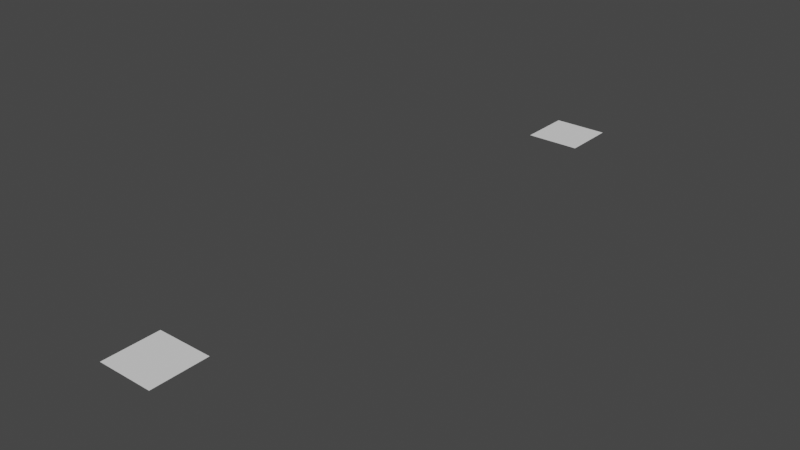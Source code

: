 # Source: image_texture.blend  (saved by Blender 3.5.4; exported with 4.5.12 LTS)
import bpy
from mathutils import Matrix  # noqa: F401  (used for matrix-valued properties, if any)

bpy.ops.wm.read_factory_settings(use_empty=True)
scene = bpy.context.scene
scene.name = 'Scene'

# ---- collections
col_collection = bpy.data.collections.new('Collection'); scene.collection.children.link(col_collection)

# ---- node groups
ng_geometry_nodes = bpy.data.node_groups.new('Geometry Nodes', 'GeometryNodeTree')
_s = ng_geometry_nodes.interface.new_socket(name='Geometry', in_out='OUTPUT', socket_type='NodeSocketGeometry')
_s = ng_geometry_nodes.interface.new_socket(name='Geometry', in_out='INPUT', socket_type='NodeSocketGeometry')
ng_geometry_nodes.is_modifier = True
_N = ng_geometry_nodes.nodes; _L = ng_geometry_nodes.links
n0 = _N.new('GeometryNodeStoreNamedAttribute'); n0.name = 'Store Named Attribute.018'; n0.location = (-585, 178)
n0.data_type = 'FLOAT_VECTOR'
n0.domain = 'CORNER'
n0.inputs[2].default_value = 'uv_map'
n1 = _N.new('GeometryNodeMeshGrid'); n1.name = 'Grid'; n1.location = (-610, 178)
n1.inputs[2].default_value = 16
n1.inputs[3].default_value = 16
n2 = _N.new('GeometryNodeInputPosition'); n2.name = 'Position'; n2.location = (-975, -763)
n3 = _N.new('ShaderNodeVectorMath'); n3.name = 'Vector Math'; n3.location = (-808, -712)
n3.operation = 'SCALE'
n3.inputs[3].default_value = 1.7
n4 = _N.new('NodeGroupOutput'); n4.name = 'Group Output'; n4.location = (474, -1713)
n5 = _N.new('GeometryNodeImageTexture'); n5.name = 'Image Texture'; n5.location = (-404, 67)
n5.interpolation = 'Closest'
n5.inputs[0].default_value = None
n6 = _N.new('GeometryNodeImageTexture'); n6.name = 'Image Texture.001'; n6.location = (-404, -141)
n6.inputs[0].default_value = None
n7 = _N.new('GeometryNodeImageTexture'); n7.name = 'Image Texture.002'; n7.location = (-404, -353)
n7.interpolation = 'Cubic'
n7.inputs[0].default_value = None
n8 = _N.new('GeometryNodeImageTexture'); n8.name = 'Image Texture.004'; n8.location = (-404, -572)
n8.interpolation = 'Closest'
n8.extension = 'EXTEND'
n8.inputs[0].default_value = None
n9 = _N.new('GeometryNodeImageTexture'); n9.name = 'Image Texture.008'; n9.location = (-404, -1484)
n9.extension = 'CLIP'
n9.inputs[0].default_value = None
n10 = _N.new('GeometryNodeImageTexture'); n10.name = 'Image Texture.006'; n10.location = (-404, -780)
n10.extension = 'EXTEND'
n10.inputs[0].default_value = None
n11 = _N.new('GeometryNodeImageTexture'); n11.name = 'Image Texture.007'; n11.location = (-404, -1001)
n11.interpolation = 'Cubic'
n11.extension = 'EXTEND'
n11.inputs[0].default_value = None
n12 = _N.new('GeometryNodeImageTexture'); n12.name = 'Image Texture.009'; n12.location = (-404, -1708)
n12.interpolation = 'Cubic'
n12.extension = 'CLIP'
n12.inputs[0].default_value = None
n13 = _N.new('GeometryNodeStoreNamedAttribute'); n13.name = 'Store Named Attribute'; n13.location = (-61, 215)
n13.data_type = 'FLOAT_VECTOR'
n13.inputs[2].default_value = 'closest_repeat_color'
n14 = _N.new('GeometryNodeStoreNamedAttribute'); n14.name = 'Store Named Attribute.003'; n14.location = (-61, -6)
n14.data_type = 'FLOAT_VECTOR'
n14.inputs[2].default_value = 'linear_repeat_color'
n15 = _N.new('GeometryNodeStoreNamedAttribute'); n15.name = 'Store Named Attribute.005'; n15.location = (-61, -219)
n15.data_type = 'FLOAT_VECTOR'
n15.inputs[2].default_value = 'cubic_repeat_color'
n16 = _N.new('GeometryNodeStoreNamedAttribute'); n16.name = 'Store Named Attribute.007'; n16.location = (-61, -436)
n16.data_type = 'FLOAT_VECTOR'
n16.inputs[2].default_value = 'closest_extend_color'
n17 = _N.new('GeometryNodeStoreNamedAttribute'); n17.name = 'Store Named Attribute.010'; n17.location = (-61, -639)
n17.data_type = 'FLOAT_VECTOR'
n17.inputs[2].default_value = 'linear_extend_color'
n18 = _N.new('GeometryNodeStoreNamedAttribute'); n18.name = 'Store Named Attribute.012'; n18.location = (-61, -846)
n18.data_type = 'FLOAT_VECTOR'
n18.inputs[2].default_value = 'cubic_extend_color'
n19 = _N.new('GeometryNodeStoreNamedAttribute'); n19.name = 'Store Named Attribute.001'; n19.location = (122, 215)
n19.inputs[2].default_value = 'closest_repeat_alpha'
n20 = _N.new('GeometryNodeStoreNamedAttribute'); n20.name = 'Store Named Attribute.004'; n20.location = (118, -219)
n20.inputs[2].default_value = 'cubic_repeat_alpha'
n21 = _N.new('GeometryNodeStoreNamedAttribute'); n21.name = 'Store Named Attribute.002'; n21.location = (112, -6)
n21.inputs[2].default_value = 'linear_repeat_alpha'
n22 = _N.new('GeometryNodeStoreNamedAttribute'); n22.name = 'Store Named Attribute.013'; n22.location = (114, -846)
n22.inputs[2].default_value = 'cubic_extend_alpha'
n23 = _N.new('GeometryNodeStoreNamedAttribute'); n23.name = 'Store Named Attribute.006'; n23.location = (117, -436)
n23.inputs[2].default_value = 'closest_extend_alpha'
n24 = _N.new('GeometryNodeStoreNamedAttribute'); n24.name = 'Store Named Attribute.011'; n24.location = (115, -639)
n24.inputs[2].default_value = 'linear_extend_alpha'
n25 = _N.new('GeometryNodeStoreNamedAttribute'); n25.name = 'Store Named Attribute.009'; n25.location = (-61, -1094)
n25.data_type = 'FLOAT_VECTOR'
n25.inputs[2].default_value = 'closest_clip_color'
n26 = _N.new('GeometryNodeStoreNamedAttribute'); n26.name = 'Store Named Attribute.008'; n26.location = (127, -1094)
n26.inputs[2].default_value = 'closest_clip_alpha'
n27 = _N.new('GeometryNodeStoreNamedAttribute'); n27.name = 'Store Named Attribute.014'; n27.location = (-61, -1320)
n27.data_type = 'FLOAT_VECTOR'
n27.inputs[2].default_value = 'linear_clip_color'
n28 = _N.new('GeometryNodeStoreNamedAttribute'); n28.name = 'Store Named Attribute.015'; n28.location = (130, -1320)
n28.inputs[2].default_value = 'linear_clip_alpha'
n29 = _N.new('GeometryNodeStoreNamedAttribute'); n29.name = 'Store Named Attribute.016'; n29.location = (-61, -1556)
n29.data_type = 'FLOAT_VECTOR'
n29.inputs[2].default_value = 'cubic_clip_color'
n30 = _N.new('GeometryNodeStoreNamedAttribute'); n30.name = 'Store Named Attribute.017'; n30.location = (132, -1556)
n30.inputs[2].default_value = 'cubic_clip_alpha'
n31 = _N.new('GeometryNodeImageTexture'); n31.name = 'Image Texture.005'; n31.location = (-404, -1230)
n31.interpolation = 'Closest'
n31.extension = 'CLIP'
n31.inputs[0].default_value = None
n32 = _N.new('NodeGroupInput'); n32.name = 'Group Input'; n32.location = (445, -1507)
_L.new(n3.outputs[0], n5.inputs[1])
_L.new(n2.outputs[0], n3.inputs[0])
_L.new(n3.outputs[0], n6.inputs[1])
_L.new(n3.outputs[0], n7.inputs[1])
_L.new(n3.outputs[0], n8.inputs[1])
_L.new(n3.outputs[0], n31.inputs[1])
_L.new(n0.outputs[0], n13.inputs[0])
_L.new(n5.outputs[0], n13.inputs[3])
_L.new(n13.outputs[0], n19.inputs[0])
_L.new(n5.outputs[1], n19.inputs[3])
_L.new(n14.outputs[0], n21.inputs[0])
_L.new(n15.outputs[0], n20.inputs[0])
_L.new(n16.outputs[0], n23.inputs[0])
_L.new(n25.outputs[0], n26.inputs[0])
_L.new(n6.outputs[0], n14.inputs[3])
_L.new(n6.outputs[1], n21.inputs[3])
_L.new(n7.outputs[0], n15.inputs[3])
_L.new(n7.outputs[1], n20.inputs[3])
_L.new(n8.outputs[0], n16.inputs[3])
_L.new(n8.outputs[1], n23.inputs[3])
_L.new(n31.outputs[0], n25.inputs[3])
_L.new(n31.outputs[1], n26.inputs[3])
_L.new(n19.outputs[0], n14.inputs[0])
_L.new(n21.outputs[0], n15.inputs[0])
_L.new(n20.outputs[0], n16.inputs[0])
_L.new(n3.outputs[0], n10.inputs[1])
_L.new(n3.outputs[0], n11.inputs[1])
_L.new(n3.outputs[0], n9.inputs[1])
_L.new(n3.outputs[0], n12.inputs[1])
_L.new(n17.outputs[0], n24.inputs[0])
_L.new(n10.outputs[0], n17.inputs[3])
_L.new(n10.outputs[1], n24.inputs[3])
_L.new(n18.outputs[0], n22.inputs[0])
_L.new(n11.outputs[0], n18.inputs[3])
_L.new(n11.outputs[1], n22.inputs[3])
_L.new(n23.outputs[0], n17.inputs[0])
_L.new(n24.outputs[0], n18.inputs[0])
_L.new(n22.outputs[0], n25.inputs[0])
_L.new(n27.outputs[0], n28.inputs[0])
_L.new(n29.outputs[0], n30.inputs[0])
_L.new(n12.outputs[0], n29.inputs[3])
_L.new(n12.outputs[1], n30.inputs[3])
_L.new(n9.outputs[0], n27.inputs[3])
_L.new(n9.outputs[1], n28.inputs[3])
_L.new(n26.outputs[0], n27.inputs[0])
_L.new(n28.outputs[0], n29.inputs[0])
_L.new(n30.outputs[0], n4.inputs[0])
_L.new(n1.outputs[0], n0.inputs[0])
_L.new(n1.outputs[1], n0.inputs[3])
n4.is_active_output = True

# ---- world
world_world = bpy.data.worlds.new('World'); scene.world = world_world
world_world.use_nodes = True; world_world.node_tree.nodes.clear()
_N = world_world.node_tree.nodes; _L = world_world.node_tree.links
n0 = _N.new('ShaderNodeOutputWorld'); n0.name = 'World Output'; n0.location = (300, 300)
n1 = _N.new('ShaderNodeBackground'); n1.name = 'Background'; n1.location = (10, 300)
n1.inputs[0].default_value = (0.05088, 0.05088, 0.05088, 1.0)
_L.new(n1.outputs[0], n0.inputs[0])
n0.is_active_output = True
world_world.color = (0.05088, 0.05088, 0.05088)
world_world.use_sun_shadow = False
world_world.sun_shadow_jitter_overblur = 0.0

# ---- meshes
me_cube = bpy.data.meshes.new('Cube')
me_cube.from_pydata([(-1.0, -1.0, -1.0), (-1.0, -1.0, 1.0), (-1.0, 1.0, -1.0), (-1.0, 1.0, 1.0), (1.0, -1.0, -1.0), (1.0, -1.0, 1.0), (1.0, 1.0, -1.0), (1.0, 1.0, 1.0)], [], [(0, 1, 3, 2), (2, 3, 7, 6), (6, 7, 5, 4), (4, 5, 1, 0), (2, 6, 4, 0), (7, 3, 1, 5)])
_uv = me_cube.uv_layers.new(name='UVMap')
_uv.uv.foreach_set('vector', [0.375, 0.0, 0.625, 0.0, 0.625, 0.25, 0.375, 0.25, 0.375, 0.25, 0.625, 0.25, 0.625, 0.5, 0.375, 0.5, 0.375, 0.5, 0.625, 0.5, 0.625, 0.75, 0.375, 0.75, 0.375, 0.75, 0.625, 0.75, 0.625, 1.0, 0.375, 1.0, 0.125, 0.5, 0.375, 0.5, 0.375, 0.75, 0.125, 0.75, 0.625, 0.5, 0.875, 0.5, 0.875, 0.75, 0.625, 0.75])
me_cube.use_remesh_fix_poles = True
me_cube.use_remesh_preserve_attributes = False
me_cube.update()
me_cube_002 = bpy.data.meshes.new('Cube.002')
me_cube_002.from_pydata([(-0.5, -0.5, 0.0), (-0.5, -0.4333, 0.0), (-0.5, -0.3667, 0.0), (-0.5, -0.3, 0.0), (-0.5, -0.2333, 0.0), (-0.5, -0.1667, 0.0), (-0.5, -0.1, 0.0), (-0.5, -0.03333, 0.0), (-0.5, 0.03333, 0.0), (-0.5, 0.1, 0.0), (-0.5, 0.1667, 0.0), (-0.5, 0.2333, 0.0), (-0.5, 0.3, 0.0), (-0.5, 0.3667, 0.0), (-0.5, 0.4333, 0.0), (-0.5, 0.5, 0.0), (-0.4333, -0.5, 0.0), (-0.4333, -0.4333, 0.0), (-0.4333, -0.3667, 0.0), (-0.4333, -0.3, 0.0), (-0.4333, -0.2333, 0.0), (-0.4333, -0.1667, 0.0), (-0.4333, -0.1, 0.0), (-0.4333, -0.03333, 0.0), (-0.4333, 0.03333, 0.0), (-0.4333, 0.1, 0.0), (-0.4333, 0.1667, 0.0), (-0.4333, 0.2333, 0.0), (-0.4333, 0.3, 0.0), (-0.4333, 0.3667, 0.0), (-0.4333, 0.4333, 0.0), (-0.4333, 0.5, 0.0), (-0.3667, -0.5, 0.0), (-0.3667, -0.4333, 0.0), (-0.3667, -0.3667, 0.0), (-0.3667, -0.3, 0.0), (-0.3667, -0.2333, 0.0), (-0.3667, -0.1667, 0.0), (-0.3667, -0.1, 0.0), (-0.3667, -0.03333, 0.0), (-0.3667, 0.03333, 0.0), (-0.3667, 0.1, 0.0), (-0.3667, 0.1667, 0.0), (-0.3667, 0.2333, 0.0), (-0.3667, 0.3, 0.0), (-0.3667, 0.3667, 0.0), (-0.3667, 0.4333, 0.0), (-0.3667, 0.5, 0.0), (-0.3, -0.5, 0.0), (-0.3, -0.4333, 0.0), (-0.3, -0.3667, 0.0), (-0.3, -0.3, 0.0), (-0.3, -0.2333, 0.0), (-0.3, -0.1667, 0.0), (-0.3, -0.1, 0.0), (-0.3, -0.03333, 0.0), (-0.3, 0.03333, 0.0), (-0.3, 0.1, 0.0), (-0.3, 0.1667, 0.0), (-0.3, 0.2333, 0.0), (-0.3, 0.3, 0.0), (-0.3, 0.3667, 0.0), (-0.3, 0.4333, 0.0), (-0.3, 0.5, 0.0), (-0.2333, -0.5, 0.0), (-0.2333, -0.4333, 0.0), (-0.2333, -0.3667, 0.0), (-0.2333, -0.3, 0.0), (-0.2333, -0.2333, 0.0), (-0.2333, -0.1667, 0.0), (-0.2333, -0.1, 0.0), (-0.2333, -0.03333, 0.0), (-0.2333, 0.03333, 0.0), (-0.2333, 0.1, 0.0), (-0.2333, 0.1667, 0.0), (-0.2333, 0.2333, 0.0), (-0.2333, 0.3, 0.0), (-0.2333, 0.3667, 0.0), (-0.2333, 0.4333, 0.0), (-0.2333, 0.5, 0.0), (-0.1667, -0.5, 0.0), (-0.1667, -0.4333, 0.0), (-0.1667, -0.3667, 0.0), (-0.1667, -0.3, 0.0), (-0.1667, -0.2333, 0.0), (-0.1667, -0.1667, 0.0), (-0.1667, -0.1, 0.0), (-0.1667, -0.03333, 0.0), (-0.1667, 0.03333, 0.0), (-0.1667, 0.1, 0.0), (-0.1667, 0.1667, 0.0), (-0.1667, 0.2333, 0.0), (-0.1667, 0.3, 0.0), (-0.1667, 0.3667, 0.0), (-0.1667, 0.4333, 0.0), (-0.1667, 0.5, 0.0), (-0.1, -0.5, 0.0), (-0.1, -0.4333, 0.0), (-0.1, -0.3667, 0.0), (-0.1, -0.3, 0.0), (-0.1, -0.2333, 0.0), (-0.1, -0.1667, 0.0), (-0.1, -0.1, 0.0), (-0.1, -0.03333, 0.0), (-0.1, 0.03333, 0.0), (-0.1, 0.1, 0.0), (-0.1, 0.1667, 0.0), (-0.1, 0.2333, 0.0), (-0.1, 0.3, 0.0), (-0.1, 0.3667, 0.0), (-0.1, 0.4333, 0.0), (-0.1, 0.5, 0.0), (-0.03333, -0.5, 0.0), (-0.03333, -0.4333, 0.0), (-0.03333, -0.3667, 0.0), (-0.03333, -0.3, 0.0), (-0.03333, -0.2333, 0.0), (-0.03333, -0.1667, 0.0), (-0.03333, -0.1, 0.0), (-0.03333, -0.03333, 0.0), (-0.03333, 0.03333, 0.0), (-0.03333, 0.1, 0.0), (-0.03333, 0.1667, 0.0), (-0.03333, 0.2333, 0.0), (-0.03333, 0.3, 0.0), (-0.03333, 0.3667, 0.0), (-0.03333, 0.4333, 0.0), (-0.03333, 0.5, 0.0), (0.03333, -0.5, 0.0), (0.03333, -0.4333, 0.0), (0.03333, -0.3667, 0.0), (0.03333, -0.3, 0.0), (0.03333, -0.2333, 0.0), (0.03333, -0.1667, 0.0), (0.03333, -0.1, 0.0), (0.03333, -0.03333, 0.0), (0.03333, 0.03333, 0.0), (0.03333, 0.1, 0.0), (0.03333, 0.1667, 0.0), (0.03333, 0.2333, 0.0), (0.03333, 0.3, 0.0), (0.03333, 0.3667, 0.0), (0.03333, 0.4333, 0.0), (0.03333, 0.5, 0.0), (0.1, -0.5, 0.0), (0.1, -0.4333, 0.0), (0.1, -0.3667, 0.0), (0.1, -0.3, 0.0), (0.1, -0.2333, 0.0), (0.1, -0.1667, 0.0), (0.1, -0.1, 0.0), (0.1, -0.03333, 0.0), (0.1, 0.03333, 0.0), (0.1, 0.1, 0.0), (0.1, 0.1667, 0.0), (0.1, 0.2333, 0.0), (0.1, 0.3, 0.0), (0.1, 0.3667, 0.0), (0.1, 0.4333, 0.0), (0.1, 0.5, 0.0), (0.1667, -0.5, 0.0), (0.1667, -0.4333, 0.0), (0.1667, -0.3667, 0.0), (0.1667, -0.3, 0.0), (0.1667, -0.2333, 0.0), (0.1667, -0.1667, 0.0), (0.1667, -0.1, 0.0), (0.1667, -0.03333, 0.0), (0.1667, 0.03333, 0.0), (0.1667, 0.1, 0.0), (0.1667, 0.1667, 0.0), (0.1667, 0.2333, 0.0), (0.1667, 0.3, 0.0), (0.1667, 0.3667, 0.0), (0.1667, 0.4333, 0.0), (0.1667, 0.5, 0.0), (0.2333, -0.5, 0.0), (0.2333, -0.4333, 0.0), (0.2333, -0.3667, 0.0), (0.2333, -0.3, 0.0), (0.2333, -0.2333, 0.0), (0.2333, -0.1667, 0.0), (0.2333, -0.1, 0.0), (0.2333, -0.03333, 0.0), (0.2333, 0.03333, 0.0), (0.2333, 0.1, 0.0), (0.2333, 0.1667, 0.0), (0.2333, 0.2333, 0.0), (0.2333, 0.3, 0.0), (0.2333, 0.3667, 0.0), (0.2333, 0.4333, 0.0), (0.2333, 0.5, 0.0), (0.3, -0.5, 0.0), (0.3, -0.4333, 0.0), (0.3, -0.3667, 0.0), (0.3, -0.3, 0.0), (0.3, -0.2333, 0.0), (0.3, -0.1667, 0.0), (0.3, -0.1, 0.0), (0.3, -0.03333, 0.0), (0.3, 0.03333, 0.0), (0.3, 0.1, 0.0), (0.3, 0.1667, 0.0), (0.3, 0.2333, 0.0), (0.3, 0.3, 0.0), (0.3, 0.3667, 0.0), (0.3, 0.4333, 0.0), (0.3, 0.5, 0.0), (0.3667, -0.5, 0.0), (0.3667, -0.4333, 0.0), (0.3667, -0.3667, 0.0), (0.3667, -0.3, 0.0), (0.3667, -0.2333, 0.0), (0.3667, -0.1667, 0.0), (0.3667, -0.1, 0.0), (0.3667, -0.03333, 0.0), (0.3667, 0.03333, 0.0), (0.3667, 0.1, 0.0), (0.3667, 0.1667, 0.0), (0.3667, 0.2333, 0.0), (0.3667, 0.3, 0.0), (0.3667, 0.3667, 0.0), (0.3667, 0.4333, 0.0), (0.3667, 0.5, 0.0), (0.4333, -0.5, 0.0), (0.4333, -0.4333, 0.0), (0.4333, -0.3667, 0.0), (0.4333, -0.3, 0.0), (0.4333, -0.2333, 0.0), (0.4333, -0.1667, 0.0), (0.4333, -0.1, 0.0), (0.4333, -0.03333, 0.0), (0.4333, 0.03333, 0.0), (0.4333, 0.1, 0.0), (0.4333, 0.1667, 0.0), (0.4333, 0.2333, 0.0), (0.4333, 0.3, 0.0), (0.4333, 0.3667, 0.0), (0.4333, 0.4333, 0.0), (0.4333, 0.5, 0.0), (0.5, -0.5, 0.0), (0.5, -0.4333, 0.0), (0.5, -0.3667, 0.0), (0.5, -0.3, 0.0), (0.5, -0.2333, 0.0), (0.5, -0.1667, 0.0), (0.5, -0.1, 0.0), (0.5, -0.03333, 0.0), (0.5, 0.03333, 0.0), (0.5, 0.1, 0.0), (0.5, 0.1667, 0.0), (0.5, 0.2333, 0.0), (0.5, 0.3, 0.0), (0.5, 0.3667, 0.0), (0.5, 0.4333, 0.0), (0.5, 0.5, 0.0)], [], [(0, 16, 17, 1), (1, 17, 18, 2), (2, 18, 19, 3), (3, 19, 20, 4), (4, 20, 21, 5), (5, 21, 22, 6), (6, 22, 23, 7), (7, 23, 24, 8), (8, 24, 25, 9), (9, 25, 26, 10), (10, 26, 27, 11), (11, 27, 28, 12), (12, 28, 29, 13), (13, 29, 30, 14), (14, 30, 31, 15), (16, 32, 33, 17), (17, 33, 34, 18), (18, 34, 35, 19), (19, 35, 36, 20), (20, 36, 37, 21), (21, 37, 38, 22), (22, 38, 39, 23), (23, 39, 40, 24), (24, 40, 41, 25), (25, 41, 42, 26), (26, 42, 43, 27), (27, 43, 44, 28), (28, 44, 45, 29), (29, 45, 46, 30), (30, 46, 47, 31), (32, 48, 49, 33), (33, 49, 50, 34), (34, 50, 51, 35), (35, 51, 52, 36), (36, 52, 53, 37), (37, 53, 54, 38), (38, 54, 55, 39), (39, 55, 56, 40), (40, 56, 57, 41), (41, 57, 58, 42), (42, 58, 59, 43), (43, 59, 60, 44), (44, 60, 61, 45), (45, 61, 62, 46), (46, 62, 63, 47), (48, 64, 65, 49), (49, 65, 66, 50), (50, 66, 67, 51), (51, 67, 68, 52), (52, 68, 69, 53), (53, 69, 70, 54), (54, 70, 71, 55), (55, 71, 72, 56), (56, 72, 73, 57), (57, 73, 74, 58), (58, 74, 75, 59), (59, 75, 76, 60), (60, 76, 77, 61), (61, 77, 78, 62), (62, 78, 79, 63), (64, 80, 81, 65), (65, 81, 82, 66), (66, 82, 83, 67), (67, 83, 84, 68), (68, 84, 85, 69), (69, 85, 86, 70), (70, 86, 87, 71), (71, 87, 88, 72), (72, 88, 89, 73), (73, 89, 90, 74), (74, 90, 91, 75), (75, 91, 92, 76), (76, 92, 93, 77), (77, 93, 94, 78), (78, 94, 95, 79), (80, 96, 97, 81), (81, 97, 98, 82), (82, 98, 99, 83), (83, 99, 100, 84), (84, 100, 101, 85), (85, 101, 102, 86), (86, 102, 103, 87), (87, 103, 104, 88), (88, 104, 105, 89), (89, 105, 106, 90), (90, 106, 107, 91), (91, 107, 108, 92), (92, 108, 109, 93), (93, 109, 110, 94), (94, 110, 111, 95), (96, 112, 113, 97), (97, 113, 114, 98), (98, 114, 115, 99), (99, 115, 116, 100), (100, 116, 117, 101), (101, 117, 118, 102), (102, 118, 119, 103), (103, 119, 120, 104), (104, 120, 121, 105), (105, 121, 122, 106), (106, 122, 123, 107), (107, 123, 124, 108), (108, 124, 125, 109), (109, 125, 126, 110), (110, 126, 127, 111), (112, 128, 129, 113), (113, 129, 130, 114), (114, 130, 131, 115), (115, 131, 132, 116), (116, 132, 133, 117), (117, 133, 134, 118), (118, 134, 135, 119), (119, 135, 136, 120), (120, 136, 137, 121), (121, 137, 138, 122), (122, 138, 139, 123), (123, 139, 140, 124), (124, 140, 141, 125), (125, 141, 142, 126), (126, 142, 143, 127), (128, 144, 145, 129), (129, 145, 146, 130), (130, 146, 147, 131), (131, 147, 148, 132), (132, 148, 149, 133), (133, 149, 150, 134), (134, 150, 151, 135), (135, 151, 152, 136), (136, 152, 153, 137), (137, 153, 154, 138), (138, 154, 155, 139), (139, 155, 156, 140), (140, 156, 157, 141), (141, 157, 158, 142), (142, 158, 159, 143), (144, 160, 161, 145), (145, 161, 162, 146), (146, 162, 163, 147), (147, 163, 164, 148), (148, 164, 165, 149), (149, 165, 166, 150), (150, 166, 167, 151), (151, 167, 168, 152), (152, 168, 169, 153), (153, 169, 170, 154), (154, 170, 171, 155), (155, 171, 172, 156), (156, 172, 173, 157), (157, 173, 174, 158), (158, 174, 175, 159), (160, 176, 177, 161), (161, 177, 178, 162), (162, 178, 179, 163), (163, 179, 180, 164), (164, 180, 181, 165), (165, 181, 182, 166), (166, 182, 183, 167), (167, 183, 184, 168), (168, 184, 185, 169), (169, 185, 186, 170), (170, 186, 187, 171), (171, 187, 188, 172), (172, 188, 189, 173), (173, 189, 190, 174), (174, 190, 191, 175), (176, 192, 193, 177), (177, 193, 194, 178), (178, 194, 195, 179), (179, 195, 196, 180), (180, 196, 197, 181), (181, 197, 198, 182), (182, 198, 199, 183), (183, 199, 200, 184), (184, 200, 201, 185), (185, 201, 202, 186), (186, 202, 203, 187), (187, 203, 204, 188), (188, 204, 205, 189), (189, 205, 206, 190), (190, 206, 207, 191), (192, 208, 209, 193), (193, 209, 210, 194), (194, 210, 211, 195), (195, 211, 212, 196), (196, 212, 213, 197), (197, 213, 214, 198), (198, 214, 215, 199), (199, 215, 216, 200), (200, 216, 217, 201), (201, 217, 218, 202), (202, 218, 219, 203), (203, 219, 220, 204), (204, 220, 221, 205), (205, 221, 222, 206), (206, 222, 223, 207), (208, 224, 225, 209), (209, 225, 226, 210), (210, 226, 227, 211), (211, 227, 228, 212), (212, 228, 229, 213), (213, 229, 230, 214), (214, 230, 231, 215), (215, 231, 232, 216), (216, 232, 233, 217), (217, 233, 234, 218), (218, 234, 235, 219), (219, 235, 236, 220), (220, 236, 237, 221), (221, 237, 238, 222), (222, 238, 239, 223), (224, 240, 241, 225), (225, 241, 242, 226), (226, 242, 243, 227), (227, 243, 244, 228), (228, 244, 245, 229), (229, 245, 246, 230), (230, 246, 247, 231), (231, 247, 248, 232), (232, 248, 249, 233), (233, 249, 250, 234), (234, 250, 251, 235), (235, 251, 252, 236), (236, 252, 253, 237), (237, 253, 254, 238), (238, 254, 255, 239)])
me_cube_002.materials.append(None)
me_cube_002.update()

# ---- objects
ob_test_object = bpy.data.objects.new('test_object', me_cube)
ob_expected_object = bpy.data.objects.new('expected_object', me_cube_002)

# ---- transforms, parenting, visibility, modifiers, constraints
ob_test_object.location = (0.0, 0.0, 0.0)
_m = ob_test_object.modifiers.new('GeometryNodes', 'NODES')
_m.node_group = ng_geometry_nodes
ob_expected_object.location = (0.0, 10.0, 0.0)

# ---- collection membership
col_collection.objects.link(ob_test_object)
col_collection.objects.link(ob_expected_object)

# ---- scene / render settings (as saved in the file)
scene.frame_start = 1; scene.frame_end = 250; scene.frame_set(1)
scene.render.engine = 'BLENDER_EEVEE_NEXT'
scene.cycles.sampling_pattern = 'TABULATED_SOBOL'
scene.view_settings.view_transform = 'Filmic'
bpy.context.view_layer.update()

# ---- added for rendering (the .blend has no active camera and no usable light): camera, sun
cam_auto = bpy.data.cameras.new('AutoCamera')
cam_auto.lens = 50.0
cam_auto.sensor_width = 36.0
cam_auto.clip_end = 1000.0
ob_auto_camera = bpy.data.objects.new('AutoCamera', cam_auto)
scene.collection.objects.link(ob_auto_camera)
ob_auto_camera.location = (10.2194, -7.26333, 8.17555)
ob_auto_camera.rotation_euler = (1.09748, -7.21219e-08, 0.694738)
scene.camera = ob_auto_camera
light_auto_sun = bpy.data.lights.new('AutoSun', 'SUN')
light_auto_sun.energy = 3.0
light_auto_sun.angle = 0.0523599
ob_auto_sun = bpy.data.objects.new('AutoSun', light_auto_sun)
scene.collection.objects.link(ob_auto_sun)
ob_auto_sun.rotation_euler = (0.872665, 0.174533, 0.523599)
bpy.context.view_layer.update()
